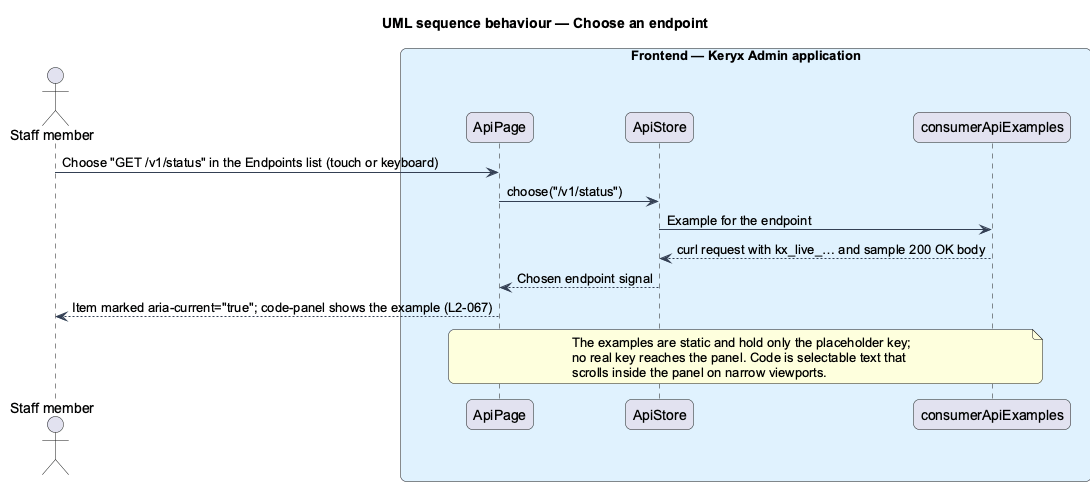

The diagram above was rendered by PlantUML. Its source (embedded in the PNG):
@startuml
title UML sequence behaviour — Choose an endpoint
skinparam backgroundColor #FFFFFF
skinparam shadowing false
skinparam roundcorner 12
skinparam defaultFontName Arial
skinparam ArrowColor #344054
skinparam rectangle {
  BorderColor #344054
  FontColor #101828
}
skinparam package {
  BorderColor #667085
  FontColor #101828
  BackgroundColor #F9FAFB
}
actor "Staff member" as actor
box "Frontend — Keryx Admin application" #E0F2FE
  participant "ApiPage" as page
  participant "ApiStore" as store
  participant "consumerApiExamples" as examples
end box
actor -> page : Choose "GET /v1/status" in the Endpoints list (touch or keyboard)
page -> store : choose("/v1/status")
store -> examples : Example for the endpoint
examples --> store : curl request with kx_live_… and sample 200 OK body
store --> page : Chosen endpoint signal
page --> actor : Item marked aria-current="true"; code-panel shows the example (L2-067)
note over page, examples
  The examples are static and hold only the placeholder key;
  no real key reaches the panel. Code is selectable text that
  scrolls inside the panel on narrow viewports.
end note
@enduml